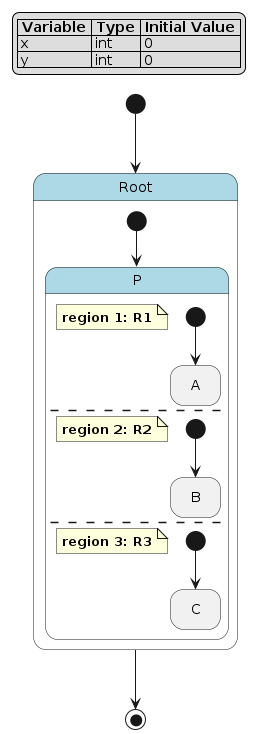

The diagram above was rendered by PlantUML. Its source (embedded in the PNG):
@startuml
hide empty description

skinparam state {
  BackgroundColor<<pseudo>> LightGray
  BackgroundColor<<composite>> LightBlue
  BorderColor<<pseudo>> Gray
  FontStyle<<pseudo>> italic
}

legend top left
|= Variable |= Type |= Initial Value |
| x | int | 0 |
| y | int | 0 |
endlegend

state "Root" as root <<composite>> {
    state "P" as root__p <<composite>> {
        note as root__p__r1
            **region 1: R1**
        end note
        state "A" as root__p__r1__a
        [*] --> root__p__r1__a
        --
        note as root__p__r2
            **region 2: R2**
        end note
        state "B" as root__p__r2__b
        [*] --> root__p__r2__b
        --
        note as root__p__r3
            **region 3: R3**
        end note
        state "C" as root__p__r3__c
        [*] --> root__p__r3__c
    }
    [*] --> root__p
}
[*] --> root
root --> [*]
@enduml